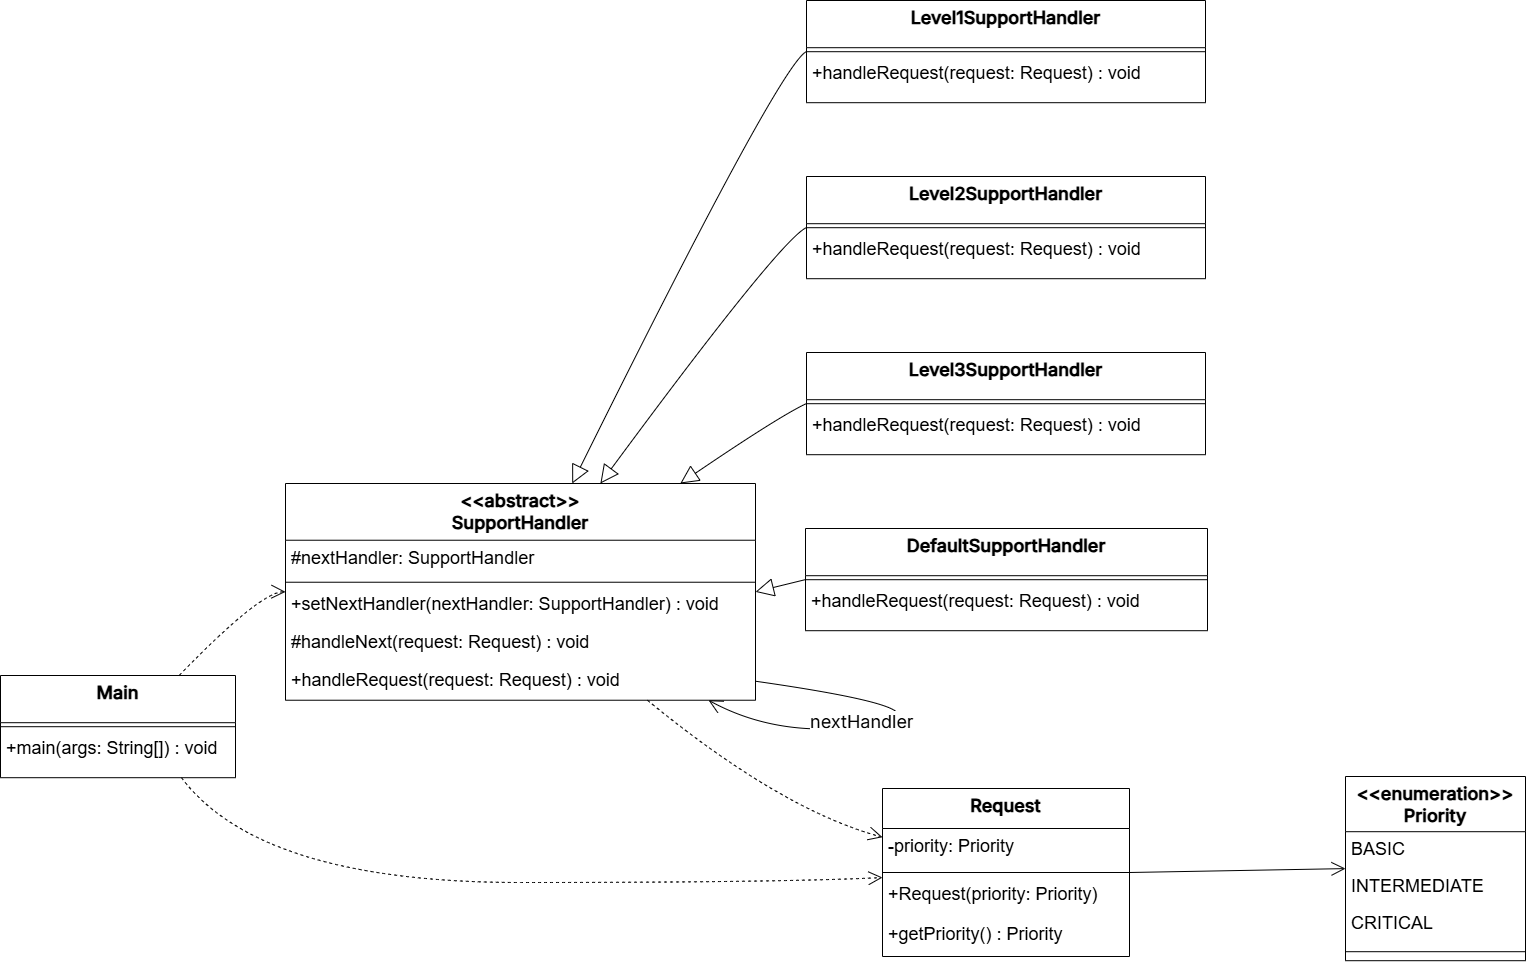

The diagram above was exported from draw.io. Its source (the exported page's mxGraphModel, read from the mxfile embedded in the PNG):
<mxGraphModel dx="1329" dy="791" grid="1" gridSize="10" guides="1" tooltips="1" connect="1" arrows="1" fold="1" page="1" pageScale="1" pageWidth="827" pageHeight="1169" math="0" shadow="0">
  <root>
    <mxCell id="0" />
    <mxCell id="1" parent="0" />
    <mxCell id="jXbzVi_UU-5DsmHyR8BS-1" parent="1" style="swimlane;fontStyle=1;align=center;verticalAlign=top;childLayout=stackLayout;horizontal=1;startSize=47.2;horizontalStack=0;resizeParent=1;resizeParentMax=0;resizeLast=0;collapsible=0;marginBottom=0;fontFamily=Inter;fontSource=https%3A%2F%2Ffonts.googleapis.com%2Fcss%3Ffamily%3DInter;fontSize=18;" value="Main" vertex="1">
      <mxGeometry height="102.2" width="235" x="20" y="695" as="geometry" />
    </mxCell>
    <mxCell id="jXbzVi_UU-5DsmHyR8BS-2" parent="jXbzVi_UU-5DsmHyR8BS-1" style="line;strokeWidth=1;fillColor=none;align=left;verticalAlign=middle;spacingTop=-1;spacingLeft=3;spacingRight=3;rotatable=0;labelPosition=right;points=[];portConstraint=eastwest;strokeColor=inherit;fontSize=18;" vertex="1">
      <mxGeometry height="8" width="235" y="47.2" as="geometry" />
    </mxCell>
    <mxCell id="jXbzVi_UU-5DsmHyR8BS-3" parent="jXbzVi_UU-5DsmHyR8BS-1" style="text;strokeColor=none;fillColor=none;align=left;verticalAlign=top;spacingLeft=4;spacingRight=4;overflow=hidden;rotatable=0;points=[[0,0.5],[1,0.5]];portConstraint=eastwest;fontSize=18;" value="+main(args: String[]) : void" vertex="1">
      <mxGeometry height="47" width="235" y="55.2" as="geometry" />
    </mxCell>
    <mxCell id="jXbzVi_UU-5DsmHyR8BS-4" parent="1" style="swimlane;fontStyle=1;align=center;verticalAlign=top;childLayout=stackLayout;horizontal=1;startSize=56.727272727272734;horizontalStack=0;resizeParent=1;resizeParentMax=0;resizeLast=0;collapsible=0;marginBottom=0;fontFamily=Inter;fontSource=https%3A%2F%2Ffonts.googleapis.com%2Fcss%3Ffamily%3DInter;fontSize=18;" value="&lt;&lt;abstract&gt;&gt;&#10;SupportHandler" vertex="1">
      <mxGeometry height="216.72727272727275" width="470" x="305" y="503" as="geometry" />
    </mxCell>
    <mxCell id="jXbzVi_UU-5DsmHyR8BS-5" parent="jXbzVi_UU-5DsmHyR8BS-4" style="text;strokeColor=none;fillColor=none;align=left;verticalAlign=top;spacingLeft=4;spacingRight=4;overflow=hidden;rotatable=0;points=[[0,0.5],[1,0.5]];portConstraint=eastwest;fontSize=18;" value="#nextHandler: SupportHandler" vertex="1">
      <mxGeometry height="38" width="470" y="56.727272727272734" as="geometry" />
    </mxCell>
    <mxCell id="jXbzVi_UU-5DsmHyR8BS-6" parent="jXbzVi_UU-5DsmHyR8BS-4" style="line;strokeWidth=1;fillColor=none;align=left;verticalAlign=middle;spacingTop=-1;spacingLeft=3;spacingRight=3;rotatable=0;labelPosition=right;points=[];portConstraint=eastwest;strokeColor=inherit;fontSize=18;" vertex="1">
      <mxGeometry height="8" width="470" y="94.72727272727273" as="geometry" />
    </mxCell>
    <mxCell id="jXbzVi_UU-5DsmHyR8BS-7" parent="jXbzVi_UU-5DsmHyR8BS-4" style="text;strokeColor=none;fillColor=none;align=left;verticalAlign=top;spacingLeft=4;spacingRight=4;overflow=hidden;rotatable=0;points=[[0,0.5],[1,0.5]];portConstraint=eastwest;fontSize=18;" value="+setNextHandler(nextHandler: SupportHandler) : void" vertex="1">
      <mxGeometry height="38" width="470" y="102.72727272727273" as="geometry" />
    </mxCell>
    <mxCell id="jXbzVi_UU-5DsmHyR8BS-8" parent="jXbzVi_UU-5DsmHyR8BS-4" style="text;strokeColor=none;fillColor=none;align=left;verticalAlign=top;spacingLeft=4;spacingRight=4;overflow=hidden;rotatable=0;points=[[0,0.5],[1,0.5]];portConstraint=eastwest;fontSize=18;" value="#handleNext(request: Request) : void" vertex="1">
      <mxGeometry height="38" width="470" y="140.72727272727275" as="geometry" />
    </mxCell>
    <mxCell id="jXbzVi_UU-5DsmHyR8BS-9" parent="jXbzVi_UU-5DsmHyR8BS-4" style="text;strokeColor=none;fillColor=none;align=left;verticalAlign=top;spacingLeft=4;spacingRight=4;overflow=hidden;rotatable=0;points=[[0,0.5],[1,0.5]];portConstraint=eastwest;fontSize=18;" value="+handleRequest(request: Request) : void" vertex="1">
      <mxGeometry height="38" width="470" y="178.72727272727275" as="geometry" />
    </mxCell>
    <mxCell id="jXbzVi_UU-5DsmHyR8BS-40" edge="1" parent="jXbzVi_UU-5DsmHyR8BS-4" source="jXbzVi_UU-5DsmHyR8BS-9" style="curved=1;startArrow=none;endArrow=open;endSize=12;entryX=0.9;entryY=1;rounded=0;fontFamily=Inter;fontSource=https%3A%2F%2Ffonts.googleapis.com%2Fcss%3Ffamily%3DInter;fontSize=18;exitX=1;exitY=0.5;exitDx=0;exitDy=0;" target="jXbzVi_UU-5DsmHyR8BS-4" value="">
      <mxGeometry relative="1" as="geometry">
        <Array as="points">
          <mxPoint x="675" y="227" />
          <mxPoint x="495" y="256" />
        </Array>
        <mxPoint x="685" y="207" as="sourcePoint" />
      </mxGeometry>
    </mxCell>
    <mxCell id="jXbzVi_UU-5DsmHyR8BS-45" connectable="0" parent="jXbzVi_UU-5DsmHyR8BS-40" style="edgeLabel;html=1;align=center;verticalAlign=middle;resizable=0;points=[];fontSize=18;" value="&lt;font face=&quot;Inter&quot;&gt;nextHandle&lt;/font&gt;r" vertex="1">
      <mxGeometry relative="1" x="0.5665" y="6" as="geometry">
        <mxPoint x="59" y="-20" as="offset" />
      </mxGeometry>
    </mxCell>
    <mxCell id="jXbzVi_UU-5DsmHyR8BS-10" parent="1" style="swimlane;fontStyle=1;align=center;verticalAlign=top;childLayout=stackLayout;horizontal=1;startSize=47.2;horizontalStack=0;resizeParent=1;resizeParentMax=0;resizeLast=0;collapsible=0;marginBottom=0;fontFamily=Inter;fontSource=https%3A%2F%2Ffonts.googleapis.com%2Fcss%3Ffamily%3DInter;fontSize=18;" value="Level1SupportHandler" vertex="1">
      <mxGeometry height="102.2" width="399" x="826" y="20" as="geometry" />
    </mxCell>
    <mxCell id="jXbzVi_UU-5DsmHyR8BS-11" parent="jXbzVi_UU-5DsmHyR8BS-10" style="line;strokeWidth=1;fillColor=none;align=left;verticalAlign=middle;spacingTop=-1;spacingLeft=3;spacingRight=3;rotatable=0;labelPosition=right;points=[];portConstraint=eastwest;strokeColor=inherit;fontSize=18;" vertex="1">
      <mxGeometry height="8" width="399" y="47.2" as="geometry" />
    </mxCell>
    <mxCell id="jXbzVi_UU-5DsmHyR8BS-12" parent="jXbzVi_UU-5DsmHyR8BS-10" style="text;strokeColor=none;fillColor=none;align=left;verticalAlign=top;spacingLeft=4;spacingRight=4;overflow=hidden;rotatable=0;points=[[0,0.5],[1,0.5]];portConstraint=eastwest;fontSize=18;" value="+handleRequest(request: Request) : void" vertex="1">
      <mxGeometry height="47" width="399" y="55.2" as="geometry" />
    </mxCell>
    <mxCell id="jXbzVi_UU-5DsmHyR8BS-13" parent="1" style="swimlane;fontStyle=1;align=center;verticalAlign=top;childLayout=stackLayout;horizontal=1;startSize=47.2;horizontalStack=0;resizeParent=1;resizeParentMax=0;resizeLast=0;collapsible=0;marginBottom=0;fontFamily=Inter;fontSource=https%3A%2F%2Ffonts.googleapis.com%2Fcss%3Ffamily%3DInter;fontSize=18;" value="Level2SupportHandler" vertex="1">
      <mxGeometry height="102.2" width="399" x="826" y="196" as="geometry" />
    </mxCell>
    <mxCell id="jXbzVi_UU-5DsmHyR8BS-14" parent="jXbzVi_UU-5DsmHyR8BS-13" style="line;strokeWidth=1;fillColor=none;align=left;verticalAlign=middle;spacingTop=-1;spacingLeft=3;spacingRight=3;rotatable=0;labelPosition=right;points=[];portConstraint=eastwest;strokeColor=inherit;fontSize=18;" vertex="1">
      <mxGeometry height="8" width="399" y="47.2" as="geometry" />
    </mxCell>
    <mxCell id="jXbzVi_UU-5DsmHyR8BS-15" parent="jXbzVi_UU-5DsmHyR8BS-13" style="text;strokeColor=none;fillColor=none;align=left;verticalAlign=top;spacingLeft=4;spacingRight=4;overflow=hidden;rotatable=0;points=[[0,0.5],[1,0.5]];portConstraint=eastwest;fontSize=18;" value="+handleRequest(request: Request) : void" vertex="1">
      <mxGeometry height="47" width="399" y="55.2" as="geometry" />
    </mxCell>
    <mxCell id="jXbzVi_UU-5DsmHyR8BS-16" parent="1" style="swimlane;fontStyle=1;align=center;verticalAlign=top;childLayout=stackLayout;horizontal=1;startSize=47.2;horizontalStack=0;resizeParent=1;resizeParentMax=0;resizeLast=0;collapsible=0;marginBottom=0;fontFamily=Inter;fontSource=https%3A%2F%2Ffonts.googleapis.com%2Fcss%3Ffamily%3DInter;fontSize=18;" value="Level3SupportHandler" vertex="1">
      <mxGeometry height="102.2" width="399" x="826" y="372" as="geometry" />
    </mxCell>
    <mxCell id="jXbzVi_UU-5DsmHyR8BS-17" parent="jXbzVi_UU-5DsmHyR8BS-16" style="line;strokeWidth=1;fillColor=none;align=left;verticalAlign=middle;spacingTop=-1;spacingLeft=3;spacingRight=3;rotatable=0;labelPosition=right;points=[];portConstraint=eastwest;strokeColor=inherit;fontSize=18;" vertex="1">
      <mxGeometry height="8" width="399" y="47.2" as="geometry" />
    </mxCell>
    <mxCell id="jXbzVi_UU-5DsmHyR8BS-18" parent="jXbzVi_UU-5DsmHyR8BS-16" style="text;strokeColor=none;fillColor=none;align=left;verticalAlign=top;spacingLeft=4;spacingRight=4;overflow=hidden;rotatable=0;points=[[0,0.5],[1,0.5]];portConstraint=eastwest;fontSize=18;" value="+handleRequest(request: Request) : void" vertex="1">
      <mxGeometry height="47" width="399" y="55.2" as="geometry" />
    </mxCell>
    <mxCell id="jXbzVi_UU-5DsmHyR8BS-19" parent="1" style="swimlane;fontStyle=1;align=center;verticalAlign=top;childLayout=stackLayout;horizontal=1;startSize=47.2;horizontalStack=0;resizeParent=1;resizeParentMax=0;resizeLast=0;collapsible=0;marginBottom=0;fontFamily=Inter;fontSource=https%3A%2F%2Ffonts.googleapis.com%2Fcss%3Ffamily%3DInter;fontSize=18;" value="DefaultSupportHandler" vertex="1">
      <mxGeometry height="102.2" width="402" x="825" y="548" as="geometry" />
    </mxCell>
    <mxCell id="jXbzVi_UU-5DsmHyR8BS-20" parent="jXbzVi_UU-5DsmHyR8BS-19" style="line;strokeWidth=1;fillColor=none;align=left;verticalAlign=middle;spacingTop=-1;spacingLeft=3;spacingRight=3;rotatable=0;labelPosition=right;points=[];portConstraint=eastwest;strokeColor=inherit;fontSize=18;" vertex="1">
      <mxGeometry height="8" width="402" y="47.2" as="geometry" />
    </mxCell>
    <mxCell id="jXbzVi_UU-5DsmHyR8BS-21" parent="jXbzVi_UU-5DsmHyR8BS-19" style="text;strokeColor=none;fillColor=none;align=left;verticalAlign=top;spacingLeft=4;spacingRight=4;overflow=hidden;rotatable=0;points=[[0,0.5],[1,0.5]];portConstraint=eastwest;fontSize=18;" value="+handleRequest(request: Request) : void" vertex="1">
      <mxGeometry height="47" width="402" y="55.2" as="geometry" />
    </mxCell>
    <mxCell id="jXbzVi_UU-5DsmHyR8BS-22" parent="1" style="swimlane;fontStyle=1;align=center;verticalAlign=top;childLayout=stackLayout;horizontal=1;startSize=40;horizontalStack=0;resizeParent=1;resizeParentMax=0;resizeLast=0;collapsible=0;marginBottom=0;fontFamily=Inter;fontSource=https%3A%2F%2Ffonts.googleapis.com%2Fcss%3Ffamily%3DInter;fontSize=18;" value="Request" vertex="1">
      <mxGeometry height="168" width="247" x="902" y="808" as="geometry" />
    </mxCell>
    <mxCell id="jXbzVi_UU-5DsmHyR8BS-23" parent="jXbzVi_UU-5DsmHyR8BS-22" style="text;strokeColor=none;fillColor=none;align=left;verticalAlign=top;spacingLeft=4;spacingRight=4;overflow=hidden;rotatable=0;points=[[0,0.5],[1,0.5]];portConstraint=eastwest;fontSize=18;" value="-priority: Priority" vertex="1">
      <mxGeometry height="40" width="247" y="40" as="geometry" />
    </mxCell>
    <mxCell id="jXbzVi_UU-5DsmHyR8BS-24" parent="jXbzVi_UU-5DsmHyR8BS-22" style="line;strokeWidth=1;fillColor=none;align=left;verticalAlign=middle;spacingTop=-1;spacingLeft=3;spacingRight=3;rotatable=0;labelPosition=right;points=[];portConstraint=eastwest;strokeColor=inherit;fontSize=18;" vertex="1">
      <mxGeometry height="8" width="247" y="80" as="geometry" />
    </mxCell>
    <mxCell id="jXbzVi_UU-5DsmHyR8BS-25" parent="jXbzVi_UU-5DsmHyR8BS-22" style="text;strokeColor=none;fillColor=none;align=left;verticalAlign=top;spacingLeft=4;spacingRight=4;overflow=hidden;rotatable=0;points=[[0,0.5],[1,0.5]];portConstraint=eastwest;fontSize=18;" value="+Request(priority: Priority)" vertex="1">
      <mxGeometry height="40" width="247" y="88" as="geometry" />
    </mxCell>
    <mxCell id="jXbzVi_UU-5DsmHyR8BS-26" parent="jXbzVi_UU-5DsmHyR8BS-22" style="text;strokeColor=none;fillColor=none;align=left;verticalAlign=top;spacingLeft=4;spacingRight=4;overflow=hidden;rotatable=0;points=[[0,0.5],[1,0.5]];portConstraint=eastwest;fontSize=18;" value="+getPriority() : Priority" vertex="1">
      <mxGeometry height="40" width="247" y="128" as="geometry" />
    </mxCell>
    <mxCell id="jXbzVi_UU-5DsmHyR8BS-27" parent="1" style="swimlane;fontStyle=1;align=center;verticalAlign=top;childLayout=stackLayout;horizontal=1;startSize=55.199999999999996;horizontalStack=0;resizeParent=1;resizeParentMax=0;resizeLast=0;collapsible=0;marginBottom=0;fontFamily=Inter;fontSource=https%3A%2F%2Ffonts.googleapis.com%2Fcss%3Ffamily%3DInter;fontSize=18;" value="&lt;&lt;enumeration&gt;&gt;&#10;Priority" vertex="1">
      <mxGeometry height="184.2" width="180" x="1365" y="796" as="geometry" />
    </mxCell>
    <mxCell id="jXbzVi_UU-5DsmHyR8BS-28" parent="jXbzVi_UU-5DsmHyR8BS-27" style="text;strokeColor=none;fillColor=none;align=left;verticalAlign=top;spacingLeft=4;spacingRight=4;overflow=hidden;rotatable=0;points=[[0,0.5],[1,0.5]];portConstraint=eastwest;fontSize=18;" value="BASIC" vertex="1">
      <mxGeometry height="37" width="180" y="55.199999999999996" as="geometry" />
    </mxCell>
    <mxCell id="jXbzVi_UU-5DsmHyR8BS-29" parent="jXbzVi_UU-5DsmHyR8BS-27" style="text;strokeColor=none;fillColor=none;align=left;verticalAlign=top;spacingLeft=4;spacingRight=4;overflow=hidden;rotatable=0;points=[[0,0.5],[1,0.5]];portConstraint=eastwest;fontSize=18;" value="INTERMEDIATE" vertex="1">
      <mxGeometry height="37" width="180" y="92.19999999999999" as="geometry" />
    </mxCell>
    <mxCell id="jXbzVi_UU-5DsmHyR8BS-30" parent="jXbzVi_UU-5DsmHyR8BS-27" style="text;strokeColor=none;fillColor=none;align=left;verticalAlign=top;spacingLeft=4;spacingRight=4;overflow=hidden;rotatable=0;points=[[0,0.5],[1,0.5]];portConstraint=eastwest;fontSize=18;" value="CRITICAL" vertex="1">
      <mxGeometry height="37" width="180" y="129.2" as="geometry" />
    </mxCell>
    <mxCell id="jXbzVi_UU-5DsmHyR8BS-31" parent="jXbzVi_UU-5DsmHyR8BS-27" style="line;strokeWidth=1;fillColor=none;align=left;verticalAlign=middle;spacingTop=-1;spacingLeft=3;spacingRight=3;rotatable=0;labelPosition=right;points=[];portConstraint=eastwest;strokeColor=inherit;fontSize=18;" vertex="1">
      <mxGeometry height="18" width="180" y="166.2" as="geometry" />
    </mxCell>
    <mxCell id="jXbzVi_UU-5DsmHyR8BS-32" parent="1" style="whiteSpace=wrap;strokeWidth=2;fontFamily=Inter;fontSource=https%3A%2F%2Ffonts.googleapis.com%2Fcss%3Ffamily%3DInter;fontSize=18;" value="" vertex="1">
      <mxGeometry x="1026" y="724" as="geometry" />
    </mxCell>
    <mxCell id="jXbzVi_UU-5DsmHyR8BS-33" parent="1" style="whiteSpace=wrap;strokeWidth=2;fontFamily=Inter;fontSource=https%3A%2F%2Ffonts.googleapis.com%2Fcss%3Ffamily%3DInter;fontSize=18;" value="" vertex="1">
      <mxGeometry x="1454" y="733" as="geometry" />
    </mxCell>
    <mxCell id="jXbzVi_UU-5DsmHyR8BS-34" edge="1" parent="1" source="jXbzVi_UU-5DsmHyR8BS-4" style="curved=1;startArrow=block;startSize=16;startFill=0;endArrow=none;exitX=0.61;exitY=0;entryX=0;entryY=0.5;rounded=0;fontFamily=Inter;fontSource=https%3A%2F%2Ffonts.googleapis.com%2Fcss%3Ffamily%3DInter;fontSize=18;" target="jXbzVi_UU-5DsmHyR8BS-10" value="">
      <mxGeometry relative="1" as="geometry">
        <Array as="points">
          <mxPoint x="800" y="83" />
        </Array>
      </mxGeometry>
    </mxCell>
    <mxCell id="jXbzVi_UU-5DsmHyR8BS-35" edge="1" parent="1" source="jXbzVi_UU-5DsmHyR8BS-4" style="curved=1;startArrow=block;startSize=16;startFill=0;endArrow=none;exitX=0.67;exitY=0;entryX=0;entryY=0.5;rounded=0;fontFamily=Inter;fontSource=https%3A%2F%2Ffonts.googleapis.com%2Fcss%3Ffamily%3DInter;fontSize=18;" target="jXbzVi_UU-5DsmHyR8BS-13" value="">
      <mxGeometry relative="1" as="geometry">
        <Array as="points">
          <mxPoint x="800" y="259" />
        </Array>
      </mxGeometry>
    </mxCell>
    <mxCell id="jXbzVi_UU-5DsmHyR8BS-36" edge="1" parent="1" source="jXbzVi_UU-5DsmHyR8BS-4" style="curved=1;startArrow=block;startSize=16;startFill=0;endArrow=none;exitX=0.84;exitY=0;entryX=0;entryY=0.5;rounded=0;fontFamily=Inter;fontSource=https%3A%2F%2Ffonts.googleapis.com%2Fcss%3Ffamily%3DInter;fontSize=18;" target="jXbzVi_UU-5DsmHyR8BS-16" value="">
      <mxGeometry relative="1" as="geometry">
        <Array as="points">
          <mxPoint x="800" y="435" />
        </Array>
      </mxGeometry>
    </mxCell>
    <mxCell id="jXbzVi_UU-5DsmHyR8BS-37" edge="1" parent="1" source="jXbzVi_UU-5DsmHyR8BS-4" style="curved=1;startArrow=block;startSize=16;startFill=0;endArrow=none;exitX=1;exitY=0.5;entryX=0;entryY=0.5;rounded=0;fontFamily=Inter;fontSource=https%3A%2F%2Ffonts.googleapis.com%2Fcss%3Ffamily%3DInter;fontSize=18;" target="jXbzVi_UU-5DsmHyR8BS-19" value="">
      <mxGeometry relative="1" as="geometry">
        <Array as="points" />
      </mxGeometry>
    </mxCell>
    <mxCell id="jXbzVi_UU-5DsmHyR8BS-41" edge="1" parent="1" source="jXbzVi_UU-5DsmHyR8BS-4" style="curved=1;dashed=1;startArrow=none;endArrow=open;endSize=12;exitX=0.77;exitY=1;entryX=0;entryY=0.29;rounded=0;fontFamily=Inter;fontSource=https%3A%2F%2Ffonts.googleapis.com%2Fcss%3Ffamily%3DInter;fontSize=18;" target="jXbzVi_UU-5DsmHyR8BS-22" value="">
      <mxGeometry relative="1" as="geometry">
        <Array as="points">
          <mxPoint x="800" y="829" />
        </Array>
      </mxGeometry>
    </mxCell>
    <mxCell id="jXbzVi_UU-5DsmHyR8BS-42" edge="1" parent="1" source="jXbzVi_UU-5DsmHyR8BS-22" style="curved=1;startArrow=none;endArrow=open;endSize=12;exitX=1;exitY=0.5;entryX=0;entryY=0.5;rounded=0;fontFamily=Inter;fontSource=https%3A%2F%2Ffonts.googleapis.com%2Fcss%3Ffamily%3DInter;fontSize=18;" target="jXbzVi_UU-5DsmHyR8BS-27" value="">
      <mxGeometry relative="1" as="geometry">
        <Array as="points" />
      </mxGeometry>
    </mxCell>
    <mxCell id="jXbzVi_UU-5DsmHyR8BS-43" edge="1" parent="1" source="jXbzVi_UU-5DsmHyR8BS-1" style="curved=1;dashed=1;startArrow=none;endArrow=open;endSize=12;exitX=0.76;exitY=0;entryX=0;entryY=0.5;rounded=0;fontFamily=Inter;fontSource=https%3A%2F%2Ffonts.googleapis.com%2Fcss%3Ffamily%3DInter;fontSize=18;" target="jXbzVi_UU-5DsmHyR8BS-4" value="">
      <mxGeometry relative="1" as="geometry">
        <Array as="points">
          <mxPoint x="280" y="611" />
        </Array>
      </mxGeometry>
    </mxCell>
    <mxCell id="jXbzVi_UU-5DsmHyR8BS-44" edge="1" parent="1" source="jXbzVi_UU-5DsmHyR8BS-1" style="curved=1;dashed=1;startArrow=none;endArrow=open;endSize=12;exitX=0.77;exitY=1;entryX=0;entryY=0.53;rounded=0;fontFamily=Inter;fontSource=https%3A%2F%2Ffonts.googleapis.com%2Fcss%3Ffamily%3DInter;fontSize=18;" target="jXbzVi_UU-5DsmHyR8BS-22" value="">
      <mxGeometry relative="1" as="geometry">
        <Array as="points">
          <mxPoint x="280" y="902" />
          <mxPoint x="800" y="902" />
        </Array>
      </mxGeometry>
    </mxCell>
  </root>
</mxGraphModel>